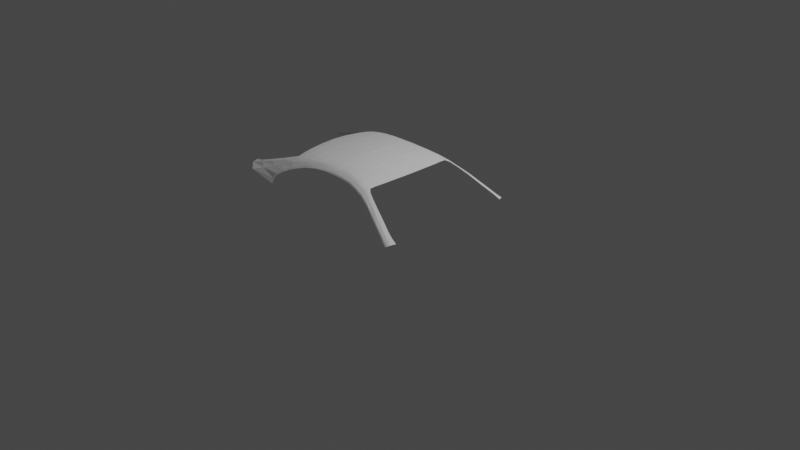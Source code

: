 # Source: Celica.blend  (saved by Blender 4.0.36; exported with 4.5.12 LTS)
import bpy
from mathutils import Matrix  # noqa: F401  (used for matrix-valued properties, if any)

bpy.ops.wm.read_factory_settings(use_empty=True)
scene = bpy.context.scene
scene.name = 'Scene'

# ---- collections
col_collection = bpy.data.collections.new('Collection'); scene.collection.children.link(col_collection)
col_physicalref = bpy.data.collections.new('PhysicalRef'); col_collection.children.link(col_physicalref)
col_bgref = bpy.data.collections.new('BgRef'); col_collection.children.link(col_bgref)
col_other = bpy.data.collections.new('Other'); col_collection.children.link(col_other)
col_car = bpy.data.collections.new('Car'); col_collection.children.link(col_car)

# ---- world
world_world = bpy.data.worlds.new('World'); scene.world = world_world
world_world.use_nodes = True; world_world.node_tree.nodes.clear()
_N = world_world.node_tree.nodes; _L = world_world.node_tree.links
n0 = _N.new('ShaderNodeOutputWorld'); n0.name = 'World Output'; n0.location = (300, 300)
n1 = _N.new('ShaderNodeBackground'); n1.name = 'Background'; n1.location = (10, 300)
n1.inputs[0].default_value = (0.05088, 0.05088, 0.05088, 1.0)
_L.new(n1.outputs[0], n0.inputs[0])
n0.is_active_output = True
world_world.color = (0.05088, 0.05088, 0.05088)
world_world.use_sun_shadow = False
world_world.sun_shadow_jitter_overblur = 0.0

# ---- cameras
cam_camera = bpy.data.cameras.new('Camera')
cam_camera.clip_end = 100.0
cam_camera.ortho_scale = 7.314

# ---- lights
light_light = bpy.data.lights.new('Light', 'POINT')
light_light.transmission_factor = 0.0
light_light.use_soft_falloff = False
light_light.energy = 1000.0
light_light.shadow_soft_size = 0.1
light_light.shadow_maximum_resolution = 0.006
light_light.use_absolute_resolution = True

# ---- meshes
me_plane = bpy.data.meshes.new('Plane')
me_plane.from_pydata([(-0.8063, -1.037, 0.5455), (0.8728, -1.09, 0.5304), (-0.8268, 0.0, 0.5994), (0.9538, 0.0, 0.5633), (-0.3709, -0.9969, 0.584), (0.0437, -0.9808, 0.5927), (0.4708, -1.005, 0.5813), (0.4776, 0.0, 0.6267), (0.04669, 0.0, 0.6447), (-0.3744, 0.0, 0.6325), (-0.6093, 0.0, 0.6187), (-0.6043, -1.019, 0.5675), (-0.1607, -0.9848, 0.5901), (-0.1648, 0.0, 0.6402), (0.2494, -0.9874, 0.5901), (0.2572, 0.0, 0.6387), (0.6674, -1.034, 0.5636), (0.6852, 0.0, 0.6048), (0.9156, -0.6948, 0.5525), (0.946, -0.3474, 0.5622), (-0.3721, -0.6423, 0.6165), (-0.3733, -0.3212, 0.6301), (0.04476, -0.6319, 0.6296), (0.04572, -0.3159, 0.6428), (0.4732, -0.6475, 0.612), (0.4754, -0.3237, 0.6251), (-0.6061, -0.6563, 0.6016), (-0.6077, -0.3281, 0.6158), (-0.1621, -0.6345, 0.6251), (-0.1635, -0.3172, 0.6383), (0.2522, -0.6361, 0.6245), (0.2547, -0.3181, 0.6372), (0.6738, -0.6664, 0.592), (0.6795, -0.3332, 0.6015), (-0.8282, -0.334, 0.5956), (-0.8201, -0.6681, 0.5805), (-0.8148, -0.8587, 0.5678), (0.8864, -0.8927, 0.5449), (-0.3715, -0.8256, 0.6057), (0.04421, -0.8122, 0.6162), (0.4719, -0.8323, 0.6011), (-0.6051, -0.8436, 0.59), (-0.1614, -0.8155, 0.6129), (0.2507, -0.8177, 0.6126), (0.6705, -0.8566, 0.5797), (-0.774, -1.222, 0.4674), (0.8634, -1.223, 0.479), (-0.3693, -1.128, 0.5282), (0.0437, -1.109, 0.541), (0.4708, -1.131, 0.5293), (-0.5977, -1.168, 0.5008), (-0.1574, -1.112, 0.5402), (0.251, -1.111, 0.5384), (0.6642, -1.171, 0.5108), (-0.9509, -1.062, 0.523), (-1.013, 0.0, 0.5769), (-1.003, -0.334, 0.5731), (-0.9894, -0.6681, 0.558), (-0.9767, -0.8587, 0.5453), (-0.9146, -1.269, 0.4342), (0.04465, -1.085, 0.5589), (0.2504, -1.092, 0.5538), (0.4708, -1.113, 0.5447), (-0.6002, -1.136, 0.5228), (-0.3685, -1.099, 0.5429), (0.6653, -1.156, 0.5233), (-0.1585, -1.085, 0.5553), (-0.7822, -1.188, 0.4886), (0.8673, -1.206, 0.4932), (-0.926, -1.245, 0.453), (-0.8093, -0.9736, 0.5558), (0.8771, -1.016, 0.5388), (-0.3711, -0.936, 0.5941), (0.04388, -0.9209, 0.6034), (0.4712, -0.9436, 0.5894), (-0.6046, -0.9564, 0.5779), (-0.1609, -0.9246, 0.6006), (0.2498, -0.927, 0.6005), (0.6685, -0.9711, 0.5711), (-0.9618, -0.9825, 0.5333), (-2.12, -1.153, 0.2794), (-1.193, -1.494, 0.2615), (-1.237, -1.491, 0.2615), (-2.161, -0.9981, 0.2824), (0.25, -1.038, 0.5748), (0.4708, -1.053, 0.5675), (-0.3694, -1.049, 0.5657), (0.6661, -1.085, 0.5517), (-0.1593, -1.033, 0.5757), (0.8712, -1.137, 0.5203), (0.04429, -1.032, 0.579), (-0.6016, -1.081, 0.5488), (-0.7936, -1.117, 0.5245), (-0.9379, -1.157, 0.4969), (-1.895, -1.369, 0.2724), (-1.217, -1.127, 0.4674), (-1.51, -1.167, 0.4065), (-1.802, -1.176, 0.3457), (-1.237, -1.433, 0.3033), (-1.202, -1.378, 0.3547), (-1.075, -1.307, 0.4091), (-1.199, -1.441, 0.3029), (-1.159, -1.385, 0.3496), (-1.044, -1.324, 0.3967), (-1.235, -1.058, 0.4761), (-1.535, -1.097, 0.4133), (-1.835, -1.111, 0.3506), (-1.156, -1.206, 0.4446), (-1.395, -1.259, 0.3872), (-1.635, -1.312, 0.3298), (1.823, -1.462, 0.2304), (1.738, -1.584, 0.2037), (1.766, -1.569, 0.2152), (1.835, -1.422, 0.2302), (1.798, -1.529, 0.2255), (1.062, -1.219, 0.4663), (1.247, -1.302, 0.4107), (1.424, -1.373, 0.3495), (1.602, -1.45, 0.2891), (1.613, -1.392, 0.2958), (1.432, -1.318, 0.3582), (1.254, -1.248, 0.4184), (1.067, -1.173, 0.4768), (1.04, -1.292, 0.4298), (1.217, -1.366, 0.3775), (1.392, -1.44, 0.3196), (1.568, -1.511, 0.2605), (1.579, -1.496, 0.2738), (1.402, -1.428, 0.3306), (1.229, -1.354, 0.3882), (1.049, -1.28, 0.4432), (1.62, -1.368, 0.2968), (1.435, -1.292, 0.3609), (1.258, -1.225, 0.4221), (1.069, -1.146, 0.4816), (0.9442, -1.12, 0.5126), (0.935, -1.229, 0.4745), (0.9445, -1.083, 0.5187), (0.9415, -1.167, 0.5001), (0.9292, -1.246, 0.4606), (1.696, -1.488, 0.2573), (1.649, -1.546, 0.2315), (1.715, -1.428, 0.2646), (1.669, -1.53, 0.2433), (1.725, -1.402, 0.2644)], [], [(33, 19, 3, 17), (27, 21, 9, 10), (29, 23, 8, 13), (31, 25, 7, 15), (34, 27, 10, 2), (21, 29, 13, 9), (23, 31, 15, 8), (25, 33, 17, 7), (77, 43, 39, 73), (76, 42, 38, 72), (75, 41, 36, 70), (74, 40, 43, 77), (73, 39, 42, 76), (72, 38, 41, 75), (71, 37, 44, 78), (40, 44, 32, 24), (24, 32, 33, 25), (39, 43, 30, 22), (22, 30, 31, 23), (38, 42, 28, 20), (20, 28, 29, 21), (36, 41, 26, 35), (35, 26, 27, 34), (43, 40, 24, 30), (30, 24, 25, 31), (42, 39, 22, 28), (28, 22, 23, 29), (41, 38, 20, 26), (26, 20, 21, 27), (44, 37, 18, 32), (32, 18, 19, 33), (78, 44, 40, 74), (61, 60, 48, 52), (62, 61, 52, 49), (64, 63, 50, 47), (65, 62, 49, 53), (66, 64, 47, 51), (60, 66, 51, 48), (63, 67, 45, 50), (68, 65, 53, 46), (34, 2, 55, 56), (36, 35, 57, 58), (70, 36, 58, 79), (35, 34, 56, 57), (92, 0, 54, 93), (45, 67, 69, 59), (89, 87, 65, 68), (91, 92, 67, 63), (90, 88, 66, 60), (88, 86, 64, 66), (87, 85, 62, 65), (86, 91, 63, 64), (85, 84, 61, 62), (84, 90, 60, 61), (0, 70, 79, 54), (16, 78, 74, 6), (1, 71, 78, 16), (4, 72, 75, 11), (5, 73, 76, 12), (6, 74, 77, 14), (11, 75, 70, 0), (12, 76, 72, 4), (14, 77, 73, 5), (109, 97, 80, 94), (101, 98, 82, 81), (97, 106, 83, 80), (98, 109, 94, 82), (14, 5, 90, 84), (6, 14, 84, 85), (4, 11, 91, 86), (16, 6, 85, 87), (12, 4, 86, 88), (5, 12, 88, 90), (11, 0, 92, 91), (1, 16, 87, 89), (67, 92, 93, 69), (69, 93, 107, 100), (100, 107, 108, 99), (99, 108, 109, 98), (54, 79, 104, 95), (95, 104, 105, 96), (96, 105, 106, 97), (59, 69, 100, 103), (103, 100, 99, 102), (102, 99, 98, 101), (93, 54, 95, 107), (107, 95, 96, 108), (108, 96, 97, 109), (142, 140, 114, 110), (143, 141, 111, 112), (140, 143, 112, 114), (144, 142, 110, 113), (137, 135, 122, 134), (134, 122, 121, 133), (133, 121, 120, 132), (132, 120, 119, 131), (138, 136, 130, 115), (115, 130, 129, 116), (116, 129, 128, 117), (117, 128, 127, 118), (136, 139, 123, 130), (130, 123, 124, 129), (129, 124, 125, 128), (128, 125, 126, 127), (135, 138, 115, 122), (122, 115, 116, 121), (121, 116, 117, 120), (120, 117, 118, 119), (1, 89, 138, 135), (68, 46, 139, 136), (89, 68, 136, 138), (71, 1, 135, 137), (131, 119, 142, 144), (118, 127, 143, 140), (127, 126, 141, 143), (119, 118, 140, 142)])
_uv = me_plane.uv_layers.new(name='UVMap')
_uv.uv.foreach_set('vector', [0.8817, 0.6779, 1.0, 0.6779, 1.0, 1.0, 0.8817, 1.0, 0.1171, 0.6779, 0.25, 0.6779, 0.25, 1.0, 0.1171, 1.0, 0.375, 0.6779, 0.5, 0.6779, 0.5, 1.0, 0.375, 1.0, 0.625, 0.6779, 0.75, 0.6779, 0.75, 1.0, 0.625, 1.0, 0.0, 0.6779, 0.1171, 0.6779, 0.1171, 1.0, 0.0, 1.0, 0.25, 0.6779, 0.375, 0.6779, 0.375, 1.0, 0.25, 1.0, 0.5, 0.6779, 0.625, 0.6779, 0.625, 1.0, 0.5, 1.0, 0.75, 0.6779, 0.8817, 0.6779, 0.8817, 1.0, 0.75, 1.0, 0.625, 0.06111, 0.625, 0.1719, 0.5, 0.1719, 0.5, 0.06111, 0.375, 0.06111, 0.375, 0.1719, 0.25, 0.1719, 0.25, 0.06111, 0.1171, 0.06111, 0.1171, 0.1719, 0.0, 0.1719, 0.0, 0.06111, 0.75, 0.06111, 0.75, 0.1719, 0.625, 0.1719, 0.625, 0.06111, 0.5, 0.06111, 0.5, 0.1719, 0.375, 0.1719, 0.375, 0.06111, 0.25, 0.06111, 0.25, 0.1719, 0.1171, 0.1719, 0.1171, 0.06111, 1.0, 0.06111, 1.0, 0.1719, 0.8817, 0.1719, 0.8817, 0.06111, 0.75, 0.1719, 0.8817, 0.1719, 0.8817, 0.3557, 0.75, 0.3557, 0.75, 0.3557, 0.8817, 0.3557, 0.8817, 0.6779, 0.75, 0.6779, 0.5, 0.1719, 0.625, 0.1719, 0.625, 0.3557, 0.5, 0.3557, 0.5, 0.3557, 0.625, 0.3557, 0.625, 0.6779, 0.5, 0.6779, 0.25, 0.1719, 0.375, 0.1719, 0.375, 0.3557, 0.25, 0.3557, 0.25, 0.3557, 0.375, 0.3557, 0.375, 0.6779, 0.25, 0.6779, 0.0, 0.1719, 0.1171, 0.1719, 0.1171, 0.3557, 0.0, 0.3557, 0.0, 0.3557, 0.1171, 0.3557, 0.1171, 0.6779, 0.0, 0.6779, 0.625, 0.1719, 0.75, 0.1719, 0.75, 0.3557, 0.625, 0.3557, 0.625, 0.3557, 0.75, 0.3557, 0.75, 0.6779, 0.625, 0.6779, 0.375, 0.1719, 0.5, 0.1719, 0.5, 0.3557, 0.375, 0.3557, 0.375, 0.3557, 0.5, 0.3557, 0.5, 0.6779, 0.375, 0.6779, 0.1171, 0.1719, 0.25, 0.1719, 0.25, 0.3557, 0.1171, 0.3557, 0.1171, 0.3557, 0.25, 0.3557, 0.25, 0.6779, 0.1171, 0.6779, 0.8817, 0.1719, 1.0, 0.1719, 1.0, 0.3557, 0.8817, 0.3557, 0.8817, 0.3557, 1.0, 0.3557, 1.0, 0.6779, 0.8817, 0.6779, 0.8817, 0.06111, 0.8817, 0.1719, 0.75, 0.1719, 0.75, 0.06111, 0.625, 0.0, 0.5, 0.0, 0.5, 0.0, 0.625, 0.0, 0.75, 0.0, 0.625, 0.0, 0.625, 0.0, 0.75, 0.0, 0.25, 0.0, 0.1171, 0.0, 0.1171, 0.0, 0.25, 0.0, 0.8817, 0.0, 0.75, 0.0, 0.75, 0.0, 0.8817, 0.0, 0.375, 0.0, 0.25, 0.0, 0.25, 0.0, 0.375, 0.0, 0.5, 0.0, 0.375, 0.0, 0.375, 0.0, 0.5, 0.0, 0.1171, 0.0, 0.0, 0.0, 0.0, 0.0, 0.1171, 0.0, 1.0, 0.0, 0.8817, 0.0, 0.8817, 0.0, 1.0, 0.0, 0.0, 0.6779, 0.0, 1.0, 0.0, 1.0, 0.0, 0.6779, 0.0, 0.1719, 0.0, 0.3557, 0.0, 0.3557, 0.0, 0.1719, 0.0, 0.06111, 0.0, 0.1719, 0.0, 0.1719, 0.0, 0.06111, 0.0, 0.3557, 0.0, 0.6779, 0.0, 0.6779, 0.0, 0.3557, 0.0, 0.0, 0.0, 0.0, 0.0, 0.0, 0.0, 0.0, 0.0, 0.0, 0.0, 0.0, 0.0, 0.0, 0.0, 0.0, 1.0, 0.0, 0.8817, 0.0, 0.8817, 0.0, 1.0, 0.0, 0.1171, 0.0, 0.0, 0.0, 0.0, 0.0, 0.1171, 0.0, 0.5, 0.0, 0.375, 0.0, 0.375, 0.0, 0.5, 0.0, 0.375, 0.0, 0.25, 0.0, 0.25, 0.0, 0.375, 0.0, 0.8817, 0.0, 0.75, 0.0, 0.75, 0.0, 0.8817, 0.0, 0.25, 0.0, 0.1171, 0.0, 0.1171, 0.0, 0.25, 0.0, 0.75, 0.0, 0.625, 0.0, 0.625, 0.0, 0.75, 0.0, 0.625, 0.0, 0.5, 0.0, 0.5, 0.0, 0.625, 0.0, 0.0, 0.0, 0.0, 0.06111, 0.0, 0.06111, 0.0, 0.0, 0.8817, 0.0, 0.8817, 0.06111, 0.75, 0.06111, 0.75, 0.0, 1.0, 0.0, 1.0, 0.06111, 0.8817, 0.06111, 0.8817, 0.0, 0.25, 0.0, 0.25, 0.06111, 0.1171, 0.06111, 0.1171, 0.0, 0.5, 0.0, 0.5, 0.06111, 0.375, 0.06111, 0.375, 0.0, 0.75, 0.0, 0.75, 0.06111, 0.625, 0.06111, 0.625, 0.0, 0.1171, 0.0, 0.1171, 0.06111, 0.0, 0.06111, 0.0, 0.0, 0.375, 0.0, 0.375, 0.06111, 0.25, 0.06111, 0.25, 0.0, 0.625, 0.0, 0.625, 0.06111, 0.5, 0.06111, 0.5, 0.0, 0.0, 0.0, 0.0, 0.0, 0.0, 0.0, 0.0, 0.0, 0.0, 0.0, 0.0, 0.0, 0.0, 0.0, 0.0, 0.0, 0.0, 0.0, 0.0, 0.06111, 0.0, 0.06111, 0.0, 0.0, 0.0, 0.0, 0.0, 0.0, 0.0, 0.0, 0.0, 0.0, 0.625, 0.0, 0.5, 0.0, 0.5, 0.0, 0.625, 0.0, 0.75, 0.0, 0.625, 0.0, 0.625, 0.0, 0.75, 0.0, 0.25, 0.0, 0.1171, 0.0, 0.1171, 0.0, 0.25, 0.0, 0.8817, 0.0, 0.75, 0.0, 0.75, 0.0, 0.8817, 0.0, 0.375, 0.0, 0.25, 0.0, 0.25, 0.0, 0.375, 0.0, 0.5, 0.0, 0.375, 0.0, 0.375, 0.0, 0.5, 0.0, 0.1171, 0.0, 0.0, 0.0, 0.0, 0.0, 0.1171, 0.0, 1.0, 0.0, 0.8817, 0.0, 0.8817, 0.0, 1.0, 0.0, 0.0, 0.0, 0.0, 0.0, 0.0, 0.0, 0.0, 0.0, 0.0, 0.0, 0.0, 0.0, 0.0, 0.0, 0.0, 0.0, 0.0, 0.0, 0.0, 0.0, 0.0, 0.0, 0.0, 0.0, 0.0, 0.0, 0.0, 0.0, 0.0, 0.0, 0.0, 0.0, 0.0, 0.0, 0.0, 0.06111, 0.0, 0.06111, 0.0, 0.0, 0.0, 0.0, 0.0, 0.06111, 0.0, 0.06111, 0.0, 0.0, 0.0, 0.0, 0.0, 0.06111, 0.0, 0.06111, 0.0, 0.0, 0.0, 0.0, 0.0, 0.0, 0.0, 0.0, 0.0, 0.0, 0.0, 0.0, 0.0, 0.0, 0.0, 0.0, 0.0, 0.0, 0.0, 0.0, 0.0, 0.0, 0.0, 0.0, 0.0, 0.0, 0.0, 0.0, 0.0, 0.0, 0.0, 0.0, 0.0, 0.0, 0.0, 0.0, 0.0, 0.0, 0.0, 0.0, 0.0, 0.0, 0.0, 0.0, 0.0, 0.0, 0.0, 0.0, 0.0, 0.0, 1.0, 0.0, 1.0, 0.0, 1.0, 0.0, 1.0, 0.0, 1.0, 0.0, 1.0, 0.0, 1.0, 0.0, 1.0, 0.0, 1.0, 0.0, 1.0, 0.0, 1.0, 0.0, 1.0, 0.0, 1.0, 0.06111, 1.0, 0.0, 1.0, 0.0, 1.0, 0.06111, 1.0, 0.06111, 1.0, 0.0, 1.0, 0.0, 1.0, 0.06111, 1.0, 0.06111, 1.0, 0.0, 1.0, 0.0, 1.0, 0.06111, 1.0, 0.06111, 1.0, 0.0, 1.0, 0.0, 1.0, 0.06111, 1.0, 0.06111, 1.0, 0.0, 1.0, 0.0, 1.0, 0.06111, 1.0, 0.0, 1.0, 0.0, 1.0, 0.0, 1.0, 0.0, 1.0, 0.0, 1.0, 0.0, 1.0, 0.0, 1.0, 0.0, 1.0, 0.0, 1.0, 0.0, 1.0, 0.0, 1.0, 0.0, 1.0, 0.0, 1.0, 0.0, 1.0, 0.0, 1.0, 0.0, 1.0, 0.0, 1.0, 0.0, 1.0, 0.0, 1.0, 0.0, 1.0, 0.0, 1.0, 0.0, 1.0, 0.0, 1.0, 0.0, 1.0, 0.0, 1.0, 0.0, 1.0, 0.0, 1.0, 0.0, 1.0, 0.0, 1.0, 0.0, 1.0, 0.0, 1.0, 0.0, 1.0, 0.0, 1.0, 0.0, 1.0, 0.0, 1.0, 0.0, 1.0, 0.0, 1.0, 0.0, 1.0, 0.0, 1.0, 0.0, 1.0, 0.0, 1.0, 0.0, 1.0, 0.0, 1.0, 0.0, 1.0, 0.0, 1.0, 0.0, 1.0, 0.0, 1.0, 0.0, 1.0, 0.0, 1.0, 0.0, 1.0, 0.0, 1.0, 0.0, 1.0, 0.0, 1.0, 0.0, 1.0, 0.0, 1.0, 0.0, 1.0, 0.0, 1.0, 0.0, 1.0, 0.0, 1.0, 0.0, 1.0, 0.06111, 1.0, 0.0, 1.0, 0.0, 1.0, 0.06111, 1.0, 0.06111, 1.0, 0.0, 1.0, 0.0, 1.0, 0.06111, 1.0, 0.0, 1.0, 0.0, 1.0, 0.0, 1.0, 0.0, 1.0, 0.0, 1.0, 0.0, 1.0, 0.0, 1.0, 0.0, 1.0, 0.0, 1.0, 0.0, 1.0, 0.0, 1.0, 0.0])
me_plane.update()

# ---- objects
ob_rsideref = bpy.data.objects.new('RsideRef', None)
ob_lsideref = bpy.data.objects.new('LSideRef', None)
ob_frontref = bpy.data.objects.new('FrontRef', None)
ob_backref = bpy.data.objects.new('BackRef', None)
ob_topref = bpy.data.objects.new('TopRef', None)
ob_backrefbg = bpy.data.objects.new('BackRefBg', None)
ob_frontrefbg = bpy.data.objects.new('FrontRefBg', None)
ob_lsiderefbg = bpy.data.objects.new('LSideRefBg', None)
ob_rsiderefbg = bpy.data.objects.new('RSideRefBg', None)
ob_toprefbg = bpy.data.objects.new('TopRefBg', None)
ob_camera = bpy.data.objects.new('Camera', cam_camera)
ob_light = bpy.data.objects.new('Light', light_light)
ob_plane = bpy.data.objects.new('Plane', me_plane)

# ---- transforms, parenting, visibility, modifiers, constraints
ob_rsideref.location = (0.0, 2.0, 0.0)
ob_rsideref.rotation_euler = (1.571, -0.0, -0.0)
ob_rsideref.empty_display_type = 'IMAGE'
ob_rsideref.empty_display_size = 4.42
ob_lsideref.location = (0.0, -2.0, 0.0)
ob_lsideref.rotation_euler = (1.571, 0.0, 3.142)
ob_lsideref.empty_display_type = 'IMAGE'
ob_lsideref.empty_display_size = 4.42
ob_frontref.location = (-3.0, 0.0, 0.0)
ob_frontref.rotation_euler = (1.571, -0.0, 1.571)
ob_frontref.empty_display_type = 'IMAGE'
ob_frontref.empty_display_size = 1.95
ob_backref.location = (3.0, 0.0, 0.0)
ob_backref.rotation_euler = (1.571, -0.0, -1.571)
ob_backref.empty_display_type = 'IMAGE'
ob_backref.empty_display_size = 1.95
ob_topref.location = (0.0, 0.0, -3.0)
ob_topref.rotation_euler = (0.0, -0.0, 3.142)
ob_topref.empty_display_type = 'IMAGE'
ob_topref.empty_display_size = 4.42
ob_backrefbg.location = (3.0, 0.0, 0.0)
ob_backrefbg.rotation_euler = (1.571, -0.0, -1.571)
ob_backrefbg.empty_display_type = 'IMAGE'
ob_backrefbg.empty_display_size = 1.95
ob_backrefbg.empty_image_depth = 'BACK'
ob_backrefbg.show_empty_image_perspective = False
ob_backrefbg.empty_image_side = 'FRONT'
ob_frontrefbg.location = (-3.0, 0.0, 0.0)
ob_frontrefbg.rotation_euler = (1.571, -0.0, 1.571)
ob_frontrefbg.empty_display_type = 'IMAGE'
ob_frontrefbg.empty_display_size = 1.95
ob_frontrefbg.empty_image_depth = 'BACK'
ob_frontrefbg.show_empty_image_perspective = False
ob_frontrefbg.empty_image_side = 'FRONT'
ob_lsiderefbg.location = (0.0, -2.0, 0.0)
ob_lsiderefbg.rotation_euler = (1.571, 0.0, 3.142)
ob_lsiderefbg.empty_display_type = 'IMAGE'
ob_lsiderefbg.empty_display_size = 4.42
ob_lsiderefbg.empty_image_depth = 'BACK'
ob_lsiderefbg.show_empty_image_perspective = False
ob_lsiderefbg.empty_image_side = 'FRONT'
ob_rsiderefbg.location = (0.0, 2.0, 0.0)
ob_rsiderefbg.rotation_euler = (1.571, -0.0, -0.0)
ob_rsiderefbg.empty_display_type = 'IMAGE'
ob_rsiderefbg.empty_display_size = 4.42
ob_rsiderefbg.empty_image_depth = 'BACK'
ob_rsiderefbg.show_empty_image_perspective = False
ob_rsiderefbg.empty_image_side = 'FRONT'
ob_toprefbg.location = (0.0, 0.0, -1.5)
ob_toprefbg.rotation_euler = (0.0, -0.0, 3.142)
ob_toprefbg.empty_display_type = 'IMAGE'
ob_toprefbg.empty_display_size = 4.42
ob_toprefbg.empty_image_depth = 'BACK'
ob_toprefbg.show_empty_image_perspective = False
ob_toprefbg.empty_image_side = 'FRONT'
ob_camera.location = (7.359, -6.926, 4.958)
ob_camera.rotation_euler = (1.109, 0.0, 0.8149)
ob_camera.lock_rotations_4d = False
ob_camera.empty_display_type = 'ARROWS'
ob_camera.color = (0.0, 0.0, 0.0, 0.0)
ob_camera.display_type = 'WIRE'
ob_camera.lineart.crease_threshold = 0.0
ob_light.location = (4.076, 1.005, 5.904)
ob_light.rotation_euler = (0.6503, 0.05522, 1.866)
ob_light.lock_rotations_4d = False
ob_light.empty_display_type = 'ARROWS'
ob_light.color = (0.0, 0.0, 0.0, 0.0)
ob_light.lineart.crease_threshold = 0.0
ob_plane.location = (-0.39, 0.0, 0.0)
ob_plane.scale = (0.6, 0.5, 1.0)
_m = ob_plane.modifiers.new('Mirror', 'MIRROR')
_m.use_axis = (False, True, False)
_m.use_clip = True

# ---- collection membership
col_physicalref.objects.link(ob_rsideref)
col_physicalref.objects.link(ob_lsideref)
col_physicalref.objects.link(ob_frontref)
col_physicalref.objects.link(ob_backref)
col_physicalref.objects.link(ob_topref)
col_bgref.objects.link(ob_backrefbg)
col_bgref.objects.link(ob_frontrefbg)
col_bgref.objects.link(ob_lsiderefbg)
col_bgref.objects.link(ob_rsiderefbg)
col_bgref.objects.link(ob_toprefbg)
col_other.objects.link(ob_camera)
col_other.objects.link(ob_light)
col_car.objects.link(ob_plane)

# ---- scene / render settings (as saved in the file)
scene.camera = ob_camera
scene.frame_start = 1; scene.frame_end = 250; scene.frame_set(1)
scene.render.engine = 'BLENDER_EEVEE_NEXT'
scene.cycles.sampling_pattern = 'TABULATED_SOBOL'
scene.cycles.use_light_tree = False
scene.view_settings.view_transform = 'Filmic'
bpy.context.view_layer.update()
